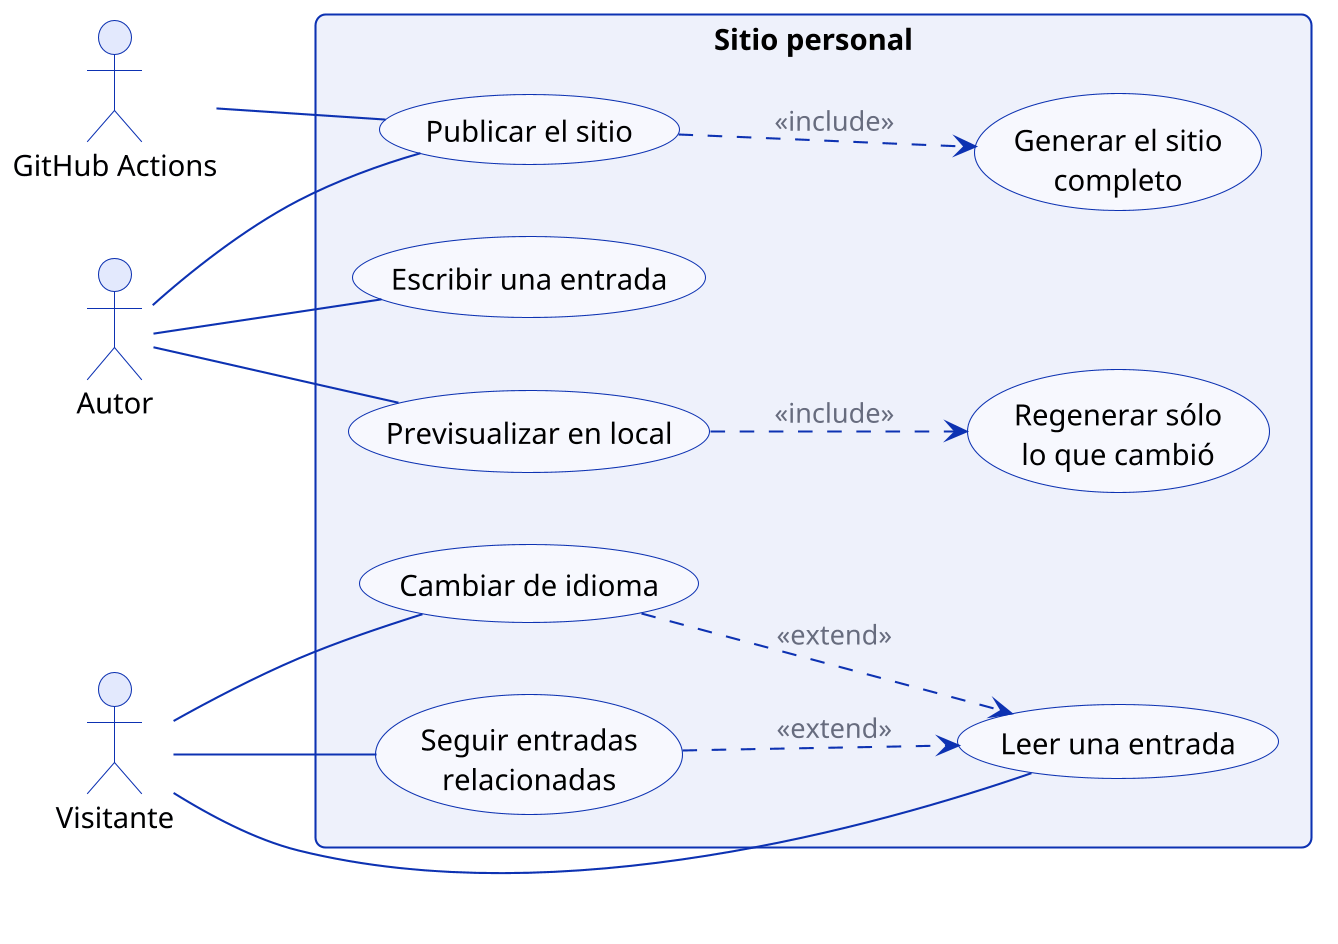

The diagram above was rendered by PlantUML. Its source (embedded in the PNG):
@startuml casos_de_uso
skinparamlocked dpi 200
left to right direction
skinparam shadowing false
skinparam roundCorner 10
skinparam defaultFontName sans-serif
skinparam ArrowColor #0D32B2
skinparam ArrowFontColor #676C7E
skinparam actor {
  BackgroundColor #E3E9FD
  BorderColor #0D32B2
}
skinparam usecase {
  BackgroundColor #F7F8FE
  BorderColor #0D32B2
}
skinparam rectangle {
  BackgroundColor #EEF1FB
  BorderColor #0D32B2
}

actor Autor as autor
actor "GitHub Actions" as ci
actor Visitante as visitante

rectangle "Sitio personal" {
  usecase "Escribir una entrada" as escribir
  usecase "Previsualizar en local" as previsualizar
  usecase "Regenerar sólo\nlo que cambió" as regenerar
  usecase "Publicar el sitio" as publicar
  usecase "Generar el sitio\ncompleto" as generar
  usecase "Leer una entrada" as leer
  usecase "Cambiar de idioma" as idioma
  usecase "Seguir entradas\nrelacionadas" as navegar
}

autor -- escribir
autor -- previsualizar
autor -- publicar
ci -- publicar
visitante -- leer
visitante -- idioma
visitante -- navegar

previsualizar ..> regenerar : <<include>>
publicar ..> generar : <<include>>
idioma ..> leer : <<extend>>
navegar ..> leer : <<extend>>
@enduml